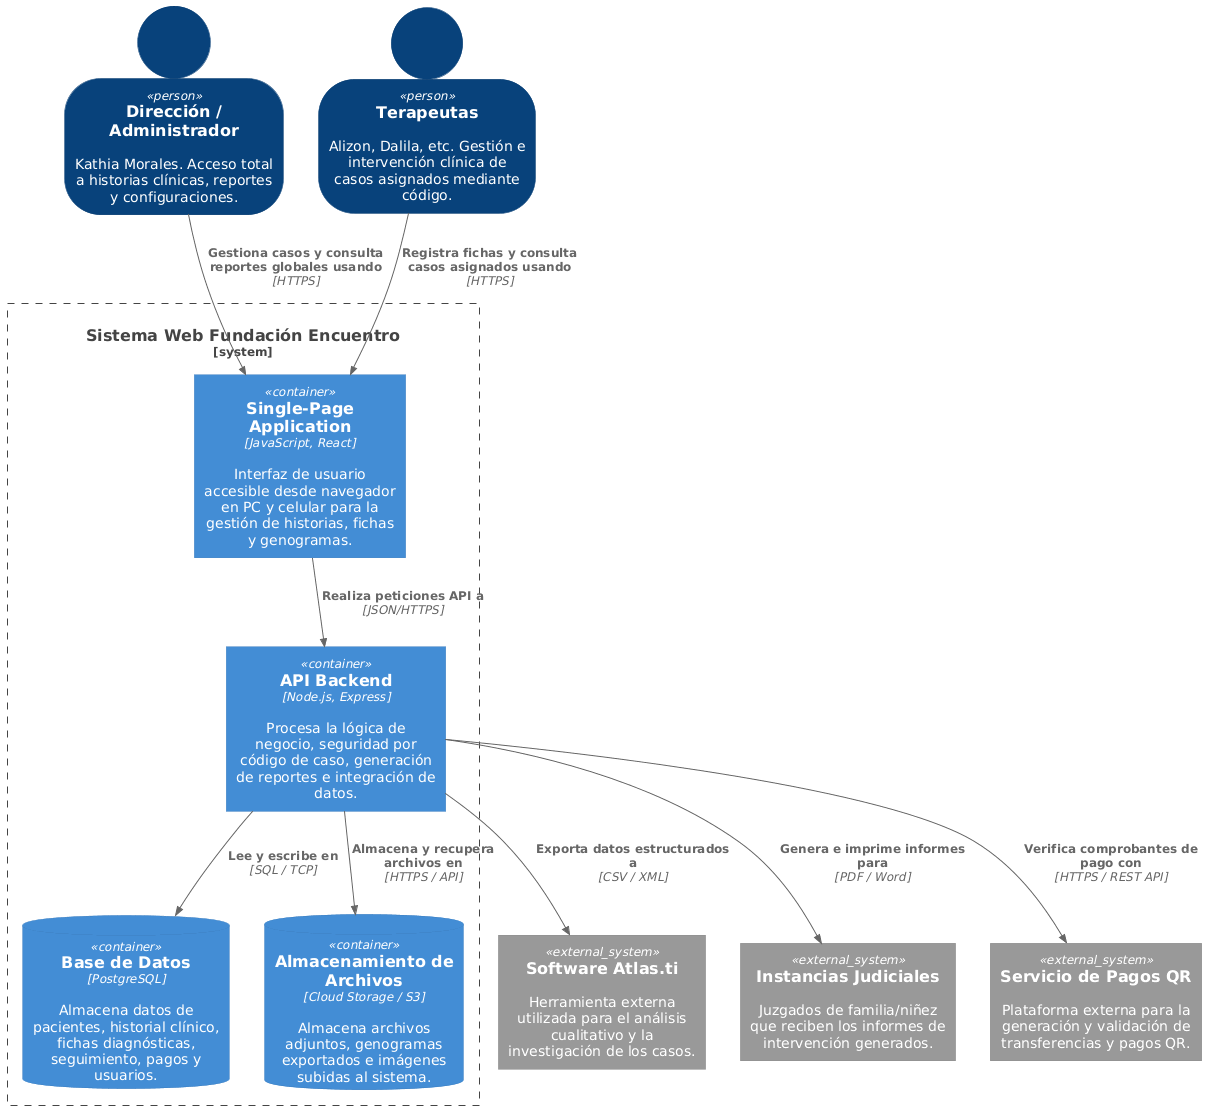

The diagram above was rendered by PlantUML. Its source (embedded in the PNG):
@startuml
!include https://raw.githubusercontent.com/plantuml-stdlib/C4-PlantUML/master/C4_Container.puml

' Configuración de la dirección del flujo
LAYOUT_TOP_DOWN()
SHOW_PERSON_OUTLINE()

' Personas / Usuarios
Person(admin, "Dirección / Administrador", "Kathia Morales. Acceso total a historias clínicas, reportes y configuraciones.")
Person(terapeuta, "Terapeutas", "Alizon, Dalila, etc. Gestión e intervención clínica de casos asignados mediante código.")

' Delimitación del Sistema Principal (Línea Azul)
System_Boundary(sistema, "Sistema Web Fundación Encuentro") {
    
    Container(web_app, "Single-Page Application", "JavaScript, React", "Interfaz de usuario accesible desde navegador en PC y celular para la gestión de historias, fichas y genogramas.")
    
    Container(backend_api, "API Backend", "Node.js, Express", "Procesa la lógica de negocio, seguridad por código de caso, generación de reportes e integración de datos.")
    
    ContainerDb(database, "Base de Datos", "PostgreSQL", "Almacena datos de pacientes, historial clínico, fichas diagnósticas, seguimiento, pagos y usuarios.")
    
    ContainerDb(file_store, "Almacenamiento de Archivos", "Cloud Storage / S3", "Almacena archivos adjuntos, genogramas exportados e imágenes subidas al sistema.")
}

' Sistemas Externos (Fuera del límite)
System_Ext(atlasti, "Software Atlas.ti", "Herramienta externa utilizada para el análisis cualitativo y la investigación de los casos.")
System_Ext(juzgados, "Instancias Judiciales", "Juzgados de familia/niñez que reciben los informes de intervención generados.")
System_Ext(pagos, "Servicio de Pagos QR", "Plataforma externa para la generación y validación de transferencias y pagos QR.")

' Relaciones entre usuarios y el frontend
Rel(admin, web_app, "Gestiona casos y consulta reportes globales usando", "HTTPS")
Rel(terapeuta, web_app, "Registra fichas y consulta casos asignados usando", "HTTPS")

' Relaciones internas del sistema
Rel(web_app, backend_api, "Realiza peticiones API a", "JSON/HTTPS")
Rel(backend_api, database, "Lee y escribe en", "SQL / TCP")
Rel(backend_api, file_store, "Almacena y recupera archivos en", "HTTPS / API")

' Relaciones con sistemas externos
Rel(backend_api, atlasti, "Exporta datos estructurados a", "CSV / XML")
Rel(backend_api, juzgados, "Genera e imprime informes para", "PDF / Word")
Rel(backend_api, pagos, "Verifica comprobantes de pago con", "HTTPS / REST API")
@enduml